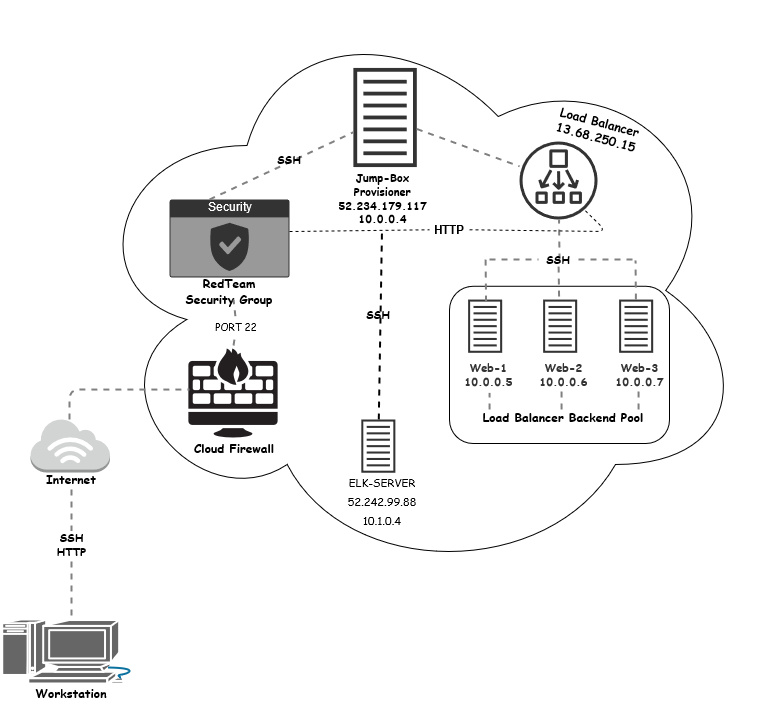

The diagram above was exported from draw.io. Its source (the exported page's mxGraphModel, read from the mxfile embedded in the PNG):
<mxGraphModel dx="768" dy="1518" grid="1" gridSize="10" guides="1" tooltips="1" connect="1" arrows="1" fold="1" page="1" pageScale="1" pageWidth="850" pageHeight="1100" math="0" shadow="0">
  <root>
    <mxCell id="0" />
    <mxCell id="1" parent="0" />
    <mxCell id="maptJrO5w2C-l1u1u1BU-108" value="" style="rounded=1;whiteSpace=wrap;html=1;strokeColor=#000000;fillColor=none;gradientColor=#333333;container=0;" parent="1" vertex="1">
      <mxGeometry x="520" y="236.76999999999998" width="220" height="157.23" as="geometry" />
    </mxCell>
    <mxCell id="maptJrO5w2C-l1u1u1BU-158" value="" style="endArrow=none;html=1;strokeColor=#808080;strokeWidth=2;entryX=0.517;entryY=1.115;entryDx=0;entryDy=0;entryPerimeter=0;dashed=1;" parent="1" edge="1">
      <mxGeometry x="592" y="233.76999999999998" width="50" height="50" as="geometry">
        <mxPoint x="632" y="360" as="sourcePoint" />
        <mxPoint x="632.02" y="340.35291400000006" as="targetPoint" />
      </mxGeometry>
    </mxCell>
    <mxCell id="maptJrO5w2C-l1u1u1BU-159" value="" style="endArrow=none;html=1;strokeColor=#808080;strokeWidth=2;entryX=0.517;entryY=1.115;entryDx=0;entryDy=0;entryPerimeter=0;dashed=1;" parent="1" edge="1">
      <mxGeometry x="669" y="233.76999999999998" width="50" height="50" as="geometry">
        <mxPoint x="709" y="360" as="sourcePoint" />
        <mxPoint x="709.02" y="340.35291400000006" as="targetPoint" />
      </mxGeometry>
    </mxCell>
    <mxCell id="maptJrO5w2C-l1u1u1BU-127" value="" style="ellipse;shape=cloud;whiteSpace=wrap;html=1;strokeColor=#000000;fillColor=none;gradientColor=#333333;" parent="1" vertex="1">
      <mxGeometry x="150" y="-49" width="670" height="580" as="geometry" />
    </mxCell>
    <mxCell id="maptJrO5w2C-l1u1u1BU-102" value="" style="group" parent="1" vertex="1" connectable="0">
      <mxGeometry x="520" y="480" width="331.5" height="164" as="geometry" />
    </mxCell>
    <mxCell id="maptJrO5w2C-l1u1u1BU-117" value="" style="group" parent="maptJrO5w2C-l1u1u1BU-102" vertex="1" connectable="0">
      <mxGeometry x="-419" y="-111" width="79.5" height="71" as="geometry" />
    </mxCell>
    <mxCell id="maptJrO5w2C-l1u1u1BU-94" value="" style="outlineConnect=0;dashed=0;verticalLabelPosition=bottom;verticalAlign=top;align=center;html=1;shape=mxgraph.aws3.internet_3;fillColor=#D2D3D3;gradientColor=none;strokeColor=#FFFFFF;" parent="maptJrO5w2C-l1u1u1BU-117" vertex="1">
      <mxGeometry width="79.5" height="54" as="geometry" />
    </mxCell>
    <mxCell id="maptJrO5w2C-l1u1u1BU-105" value="&lt;font face=&quot;Comic Sans MS&quot;&gt;&lt;b&gt;Internet&lt;/b&gt;&lt;/font&gt;" style="text;html=1;strokeColor=none;fillColor=none;align=center;verticalAlign=middle;whiteSpace=wrap;rounded=0;" parent="maptJrO5w2C-l1u1u1BU-117" vertex="1">
      <mxGeometry x="21" y="51" width="40" height="20" as="geometry" />
    </mxCell>
    <mxCell id="maptJrO5w2C-l1u1u1BU-100" value="" style="endArrow=none;dashed=1;html=1;strokeWidth=2;entryX=0.5;entryY=0.01;entryDx=0;entryDy=0;entryPerimeter=0;exitX=0.5;exitY=1;exitDx=0;exitDy=0;strokeColor=#808080;" parent="1" source="maptJrO5w2C-l1u1u1BU-105" target="maptJrO5w2C-l1u1u1BU-87" edge="1">
      <mxGeometry x="-220" y="-60" width="50" height="50" as="geometry">
        <mxPoint x="260" y="510" as="sourcePoint" />
        <mxPoint x="381.5" y="420" as="targetPoint" />
      </mxGeometry>
    </mxCell>
    <mxCell id="maptJrO5w2C-l1u1u1BU-106" value="&lt;div&gt;&lt;font face=&quot;Comic Sans MS&quot;&gt;&lt;b&gt;SSH&lt;br&gt;&lt;/b&gt;&lt;/font&gt;&lt;/div&gt;&lt;div&gt;&lt;font face=&quot;Comic Sans MS&quot;&gt;&lt;b&gt;HTTP&lt;/b&gt;&lt;br&gt;&lt;/font&gt;&lt;/div&gt;" style="edgeLabel;html=1;align=center;verticalAlign=middle;resizable=0;points=[];" parent="maptJrO5w2C-l1u1u1BU-100" vertex="1" connectable="0">
      <mxGeometry x="-0.1886" y="-1" relative="1" as="geometry">
        <mxPoint y="1" as="offset" />
      </mxGeometry>
    </mxCell>
    <mxCell id="maptJrO5w2C-l1u1u1BU-116" value="" style="group" parent="1" vertex="1" connectable="0">
      <mxGeometry x="72" y="570" width="140" height="84" as="geometry" />
    </mxCell>
    <mxCell id="maptJrO5w2C-l1u1u1BU-107" value="&lt;font face=&quot;Comic Sans MS&quot;&gt;&lt;b&gt;Workstation&lt;/b&gt;&lt;/font&gt;" style="text;html=1;strokeColor=none;fillColor=none;align=center;verticalAlign=middle;whiteSpace=wrap;rounded=0;" parent="maptJrO5w2C-l1u1u1BU-116" vertex="1">
      <mxGeometry x="50" y="64" width="40" height="20" as="geometry" />
    </mxCell>
    <mxCell id="maptJrO5w2C-l1u1u1BU-87" value="" style="shape=mxgraph.cisco.computers_and_peripherals.macintosh;html=1;pointerEvents=1;dashed=0;strokeWidth=2;verticalLabelPosition=bottom;verticalAlign=top;align=center;outlineConnect=0;strokeColor=#FFFFFF;fillColor=#666666;" parent="maptJrO5w2C-l1u1u1BU-116" vertex="1">
      <mxGeometry width="140" height="64" as="geometry" />
    </mxCell>
    <mxCell id="maptJrO5w2C-l1u1u1BU-44" value="" style="outlineConnect=0;fontColor=#232F3E;gradientColor=none;strokeColor=none;verticalLabelPosition=bottom;verticalAlign=top;align=center;html=1;fontSize=12;fontStyle=0;aspect=fixed;pointerEvents=1;shape=mxgraph.aws4.network_load_balancer;rotation=90;fillColor=#333333;container=0;" parent="1" vertex="1">
      <mxGeometry x="590" y="92" width="78" height="78" as="geometry" />
    </mxCell>
    <mxCell id="maptJrO5w2C-l1u1u1BU-112" value="&lt;div class=&quot;fxc-copyablelabel-temp-element&quot;&gt;&lt;font face=&quot;Comic Sans MS&quot;&gt;&lt;b&gt;&lt;font face=&quot;Comic Sans MS&quot;&gt;&lt;b&gt;Load Balancer&lt;/b&gt;&lt;/font&gt;&lt;/b&gt;&lt;/font&gt;&lt;/div&gt;&lt;div class=&quot;fxc-copyablelabel-temp-element&quot;&gt;&lt;font face=&quot;Comic Sans MS&quot;&gt;&lt;b&gt;&lt;font face=&quot;Comic Sans MS&quot;&gt;&lt;b&gt;&lt;/b&gt;&lt;/font&gt;13.68.250.15&lt;br&gt;&lt;/b&gt;&lt;/font&gt;&lt;/div&gt;" style="text;html=1;strokeColor=none;fillColor=none;align=center;verticalAlign=middle;whiteSpace=wrap;rounded=0;container=0;rotation=15;" parent="1" vertex="1">
      <mxGeometry x="620" y="70" width="98" height="20" as="geometry" />
    </mxCell>
    <mxCell id="maptJrO5w2C-l1u1u1BU-147" value="" style="shape=image;html=1;verticalAlign=top;verticalLabelPosition=bottom;labelBackgroundColor=#ffffff;imageAspect=0;aspect=fixed;image=https://cdn4.iconfinder.com/data/icons/technology-83/1000/server_security_firewalls_fire_network_firewall_data-128.png;strokeColor=#000000;fillColor=none;gradientColor=#333333;" parent="1" vertex="1">
      <mxGeometry x="240" y="280" width="128" height="128" as="geometry" />
    </mxCell>
    <mxCell id="maptJrO5w2C-l1u1u1BU-110" value="&lt;b&gt;&lt;font face=&quot;Comic Sans MS&quot;&gt;Cloud Firewall&lt;/font&gt;&lt;/b&gt;" style="text;html=1;strokeColor=none;fillColor=none;align=center;verticalAlign=middle;whiteSpace=wrap;rounded=0;container=0;" parent="1" vertex="1">
      <mxGeometry x="260" y="389" width="90" height="20" as="geometry" />
    </mxCell>
    <mxCell id="maptJrO5w2C-l1u1u1BU-148" value="" style="endArrow=none;dashed=1;html=1;strokeColor=#808080;strokeWidth=2;entryX=0.156;entryY=0.469;entryDx=0;entryDy=0;entryPerimeter=0;" parent="1" target="maptJrO5w2C-l1u1u1BU-147" edge="1">
      <mxGeometry x="160" y="-39" width="50" height="50" as="geometry">
        <mxPoint x="140" y="370" as="sourcePoint" />
        <mxPoint x="230" y="210" as="targetPoint" />
        <Array as="points">
          <mxPoint x="140" y="340" />
        </Array>
      </mxGeometry>
    </mxCell>
    <mxCell id="maptJrO5w2C-l1u1u1BU-131" value="" style="group" parent="1" vertex="1" connectable="0">
      <mxGeometry x="397" y="10" width="108.11" height="200" as="geometry" />
    </mxCell>
    <mxCell id="maptJrO5w2C-l1u1u1BU-57" value="" style="outlineConnect=0;fontColor=#232F3E;gradientColor=none;strokeColor=none;dashed=0;verticalLabelPosition=bottom;verticalAlign=top;align=center;html=1;fontSize=12;fontStyle=0;aspect=fixed;pointerEvents=1;shape=mxgraph.aws4.container_1;rotation=-90;fillColor=#333333;container=0;" parent="maptJrO5w2C-l1u1u1BU-131" vertex="1">
      <mxGeometry x="8.98" y="26.17" width="99.13" height="63.55" as="geometry" />
    </mxCell>
    <mxCell id="maptJrO5w2C-l1u1u1BU-40" value="&lt;div style=&quot;font-size: 11px&quot;&gt;&lt;font face=&quot;Comic Sans MS&quot;&gt;&lt;b&gt;&lt;font style=&quot;font-size: 11px&quot;&gt;Jump-Box&lt;br&gt;Provisioner&lt;/font&gt;&lt;br&gt;&lt;/b&gt;&lt;/font&gt;&lt;div class=&quot;fxc-copyablelabel-temp-element&quot;&gt;&lt;font face=&quot;Comic Sans MS&quot;&gt;&lt;b&gt;52.234.179.117&lt;/b&gt;&lt;/font&gt;&lt;/div&gt;&lt;/div&gt;&lt;div style=&quot;font-size: 11px&quot;&gt;&lt;font face=&quot;Comic Sans MS&quot;&gt;&lt;b&gt;&lt;font style=&quot;font-size: 11px&quot;&gt;10.0.0.4&lt;/font&gt;&lt;/b&gt;&lt;/font&gt;&lt;/div&gt;" style="text;html=1;resizable=0;autosize=1;align=center;verticalAlign=middle;points=[];fillColor=none;strokeColor=none;rounded=0;container=0;" parent="maptJrO5w2C-l1u1u1BU-131" vertex="1">
      <mxGeometry x="6" y="109.0810414524127" width="100" height="60" as="geometry" />
    </mxCell>
    <mxCell id="maptJrO5w2C-l1u1u1BU-157" value="Security" style="html=1;strokeColor=none;labelPosition=center;verticalLabelPosition=middle;verticalAlign=top;align=center;fontSize=12;outlineConnect=0;spacingTop=-6;fontColor=#FFFFFF;shape=mxgraph.sitemap.security;fillColor=#333333;" parent="1" vertex="1">
      <mxGeometry x="240" y="150" width="120" height="78" as="geometry" />
    </mxCell>
    <mxCell id="maptJrO5w2C-l1u1u1BU-136" value="" style="endArrow=none;html=1;strokeColor=#808080;strokeWidth=2;entryX=0.517;entryY=1.115;entryDx=0;entryDy=0;entryPerimeter=0;dashed=1;" parent="1" target="maptJrO5w2C-l1u1u1BU-21" edge="1">
      <mxGeometry x="680" y="194.76999999999998" width="50" height="50" as="geometry">
        <mxPoint x="560" y="360" as="sourcePoint" />
        <mxPoint x="540" y="261" as="targetPoint" />
      </mxGeometry>
    </mxCell>
    <mxCell id="maptJrO5w2C-l1u1u1BU-21" value="&lt;div style=&quot;font-size: 11px&quot;&gt;&lt;font face=&quot;Comic Sans MS&quot; color=&quot;#333333&quot;&gt;&lt;b&gt;&lt;font style=&quot;font-size: 11px&quot;&gt;Web-1&lt;/font&gt;&lt;/b&gt;&lt;/font&gt;&lt;/div&gt;&lt;div style=&quot;font-size: 11px&quot;&gt;&lt;font face=&quot;Comic Sans MS&quot; color=&quot;#333333&quot;&gt;&lt;b&gt;&lt;font style=&quot;font-size: 11px&quot;&gt;10.0.0.5&lt;/font&gt;&lt;/b&gt;&lt;/font&gt;&lt;/div&gt;" style="text;html=1;resizable=0;autosize=1;align=center;verticalAlign=middle;points=[];fillColor=none;strokeColor=none;rounded=0;container=0;" parent="1" vertex="1">
      <mxGeometry x="529" y="309.902914" width="60" height="30" as="geometry" />
    </mxCell>
    <mxCell id="maptJrO5w2C-l1u1u1BU-51" value="" style="outlineConnect=0;fontColor=#232F3E;gradientColor=none;strokeColor=none;dashed=0;verticalLabelPosition=bottom;verticalAlign=top;align=center;html=1;fontSize=12;fontStyle=0;aspect=fixed;pointerEvents=1;shape=mxgraph.aws4.container_1;rotation=-90;fillColor=#333333;container=0;" parent="1" vertex="1">
      <mxGeometry x="529" y="259.589314" width="53.22913727924166" height="34.119876995993906" as="geometry" />
    </mxCell>
    <mxCell id="maptJrO5w2C-l1u1u1BU-55" value="" style="outlineConnect=0;fontColor=#232F3E;gradientColor=none;strokeColor=none;dashed=0;verticalLabelPosition=bottom;verticalAlign=top;align=center;html=1;fontSize=12;fontStyle=0;aspect=fixed;pointerEvents=1;shape=mxgraph.aws4.container_1;rotation=-90;fillColor=#333333;container=0;" parent="1" vertex="1">
      <mxGeometry x="604" y="259.589314" width="53.22913727924166" height="34.119876995993906" as="geometry" />
    </mxCell>
    <mxCell id="maptJrO5w2C-l1u1u1BU-56" value="" style="outlineConnect=0;fontColor=#232F3E;gradientColor=none;strokeColor=none;dashed=0;verticalLabelPosition=bottom;verticalAlign=top;align=center;html=1;fontSize=12;fontStyle=0;aspect=fixed;pointerEvents=1;shape=mxgraph.aws4.container_1;rotation=-90;fillColor=#333333;container=0;" parent="1" vertex="1">
      <mxGeometry x="680" y="259.589314" width="53.22913727924166" height="34.119876995993906" as="geometry" />
    </mxCell>
    <mxCell id="maptJrO5w2C-l1u1u1BU-58" value="&lt;div style=&quot;font-size: 11px&quot;&gt;&lt;font style=&quot;font-size: 11px&quot; face=&quot;Comic Sans MS&quot; color=&quot;#333333&quot;&gt;&lt;b&gt;&lt;font style=&quot;font-size: 11px&quot;&gt;Web-2&lt;/font&gt;&lt;/b&gt;&lt;/font&gt;&lt;/div&gt;&lt;div style=&quot;font-size: 11px&quot;&gt;&lt;font style=&quot;font-size: 11px&quot; face=&quot;Comic Sans MS&quot; color=&quot;#333333&quot;&gt;&lt;b&gt;&lt;font style=&quot;font-size: 11px&quot;&gt;10.0.0.6&lt;/font&gt;&lt;/b&gt;&lt;/font&gt;&lt;/div&gt;" style="text;html=1;resizable=0;autosize=1;align=center;verticalAlign=middle;points=[];fillColor=none;strokeColor=none;rounded=0;container=0;" parent="1" vertex="1">
      <mxGeometry x="604" y="309.902914" width="60" height="30" as="geometry" />
    </mxCell>
    <mxCell id="maptJrO5w2C-l1u1u1BU-59" value="&lt;div style=&quot;font-size: 11px&quot;&gt;&lt;font face=&quot;Comic Sans MS&quot;&gt;&lt;b&gt;&lt;font style=&quot;font-size: 11px&quot; color=&quot;#333333&quot;&gt;Web-3&lt;/font&gt;&lt;/b&gt;&lt;/font&gt;&lt;/div&gt;&lt;div style=&quot;font-size: 11px&quot;&gt;&lt;font face=&quot;Comic Sans MS&quot;&gt;&lt;b&gt;&lt;font style=&quot;font-size: 11px&quot; color=&quot;#333333&quot;&gt;10.0.0.7&lt;/font&gt;&lt;/b&gt;&lt;/font&gt;&lt;/div&gt;" style="text;html=1;resizable=0;autosize=1;align=center;verticalAlign=middle;points=[];fillColor=none;strokeColor=none;rounded=0;container=0;" parent="1" vertex="1">
      <mxGeometry x="680" y="309.902914" width="60" height="30" as="geometry" />
    </mxCell>
    <mxCell id="maptJrO5w2C-l1u1u1BU-160" value="&lt;font face=&quot;Comic Sans MS&quot;&gt;&lt;b&gt;Load Balancer Backend Pool&lt;br&gt;&lt;/b&gt;&lt;/font&gt;" style="text;html=1;strokeColor=none;fillColor=none;align=center;verticalAlign=middle;whiteSpace=wrap;rounded=0;container=0;" parent="1" vertex="1">
      <mxGeometry x="549" y="355" width="170" height="25" as="geometry" />
    </mxCell>
    <mxCell id="maptJrO5w2C-l1u1u1BU-164" value="&lt;font face=&quot;Comic Sans MS&quot;&gt;&lt;b&gt;RedTeam &lt;br&gt;Security Group&lt;/b&gt;&lt;/font&gt;" style="text;html=1;strokeColor=none;fillColor=none;align=center;verticalAlign=middle;whiteSpace=wrap;rounded=0;container=0;" parent="1" vertex="1">
      <mxGeometry x="255" y="228" width="90" height="27" as="geometry" />
    </mxCell>
    <mxCell id="maptJrO5w2C-l1u1u1BU-165" value="" style="endArrow=none;html=1;dashed=1;strokeColor=#808080;strokeWidth=2;" parent="1" source="maptJrO5w2C-l1u1u1BU-168" edge="1">
      <mxGeometry x="72" y="-49" width="50" height="50" as="geometry">
        <mxPoint x="304" y="296" as="sourcePoint" />
        <mxPoint x="304" y="250" as="targetPoint" />
      </mxGeometry>
    </mxCell>
    <mxCell id="maptJrO5w2C-l1u1u1BU-168" value="&lt;font style=&quot;font-size: 10px&quot; face=&quot;Comic Sans MS&quot;&gt;PORT 22&lt;br&gt;&lt;/font&gt;" style="text;html=1;strokeColor=none;fillColor=none;align=center;verticalAlign=middle;whiteSpace=wrap;rounded=0;" parent="1" vertex="1">
      <mxGeometry x="284" y="266.65" width="46" height="20" as="geometry" />
    </mxCell>
    <mxCell id="maptJrO5w2C-l1u1u1BU-169" value="" style="endArrow=none;html=1;dashed=1;strokeColor=#808080;strokeWidth=2;" parent="1" target="maptJrO5w2C-l1u1u1BU-168" edge="1">
      <mxGeometry x="72" y="-49" width="50" height="50" as="geometry">
        <mxPoint x="304" y="296" as="sourcePoint" />
        <mxPoint x="304" y="250" as="targetPoint" />
      </mxGeometry>
    </mxCell>
    <mxCell id="maptJrO5w2C-l1u1u1BU-155" value="" style="endArrow=none;dashed=1;html=1;strokeColor=#808080;strokeWidth=2;" parent="1" edge="1">
      <mxGeometry x="469" y="210" width="50" height="50" as="geometry">
        <mxPoint x="629.5255049542507" y="247.02999999999997" as="sourcePoint" />
        <mxPoint x="629" y="210.91980184921073" as="targetPoint" />
      </mxGeometry>
    </mxCell>
    <mxCell id="maptJrO5w2C-l1u1u1BU-156" value="" style="endArrow=none;dashed=1;html=1;strokeColor=#808080;strokeWidth=2;" parent="1" edge="1">
      <mxGeometry x="469" y="215" width="50" height="50" as="geometry">
        <mxPoint x="556.5255049542507" y="252.02999999999997" as="sourcePoint" />
        <mxPoint x="556" y="205" as="targetPoint" />
      </mxGeometry>
    </mxCell>
    <mxCell id="maptJrO5w2C-l1u1u1BU-150" value="" style="endArrow=none;html=1;dashed=1;strokeColor=#808080;strokeWidth=2;" parent="1" source="RB16PgpPU99mN-AWKLS4-12" edge="1">
      <mxGeometry x="160" y="181.2561922121646" width="50" height="11.497523115134165" as="geometry">
        <mxPoint x="560" y="210" as="sourcePoint" />
        <mxPoint x="706" y="210" as="targetPoint" />
      </mxGeometry>
    </mxCell>
    <mxCell id="maptJrO5w2C-l1u1u1BU-152" value="" style="endArrow=none;dashed=1;html=1;strokeColor=#808080;strokeWidth=2;" parent="1" source="maptJrO5w2C-l1u1u1BU-56" edge="1">
      <mxGeometry x="160" y="181.2561922121646" width="50" height="11.497523115134165" as="geometry">
        <mxPoint x="680" y="220.11782034131807" as="sourcePoint" />
        <mxPoint x="706" y="210.91980184921073" as="targetPoint" />
      </mxGeometry>
    </mxCell>
    <mxCell id="maptJrO5w2C-l1u1u1BU-173" value="" style="endArrow=none;html=1;dashed=1;strokeColor=#808080;strokeWidth=2;" parent="1" target="maptJrO5w2C-l1u1u1BU-44" edge="1">
      <mxGeometry x="72" y="-49" width="50" height="50" as="geometry">
        <mxPoint x="630" y="210" as="sourcePoint" />
        <mxPoint x="680" y="180" as="targetPoint" />
      </mxGeometry>
    </mxCell>
    <mxCell id="maptJrO5w2C-l1u1u1BU-178" value="" style="endArrow=none;html=1;dashed=1;strokeColor=#808080;strokeWidth=2;" parent="1" target="maptJrO5w2C-l1u1u1BU-57" edge="1">
      <mxGeometry x="72" y="-49" width="50" height="50" as="geometry">
        <mxPoint x="280" y="150" as="sourcePoint" />
        <mxPoint x="330" y="100" as="targetPoint" />
      </mxGeometry>
    </mxCell>
    <mxCell id="maptJrO5w2C-l1u1u1BU-179" value="" style="endArrow=none;html=1;dashed=1;strokeColor=#808080;strokeWidth=2;" parent="1" source="maptJrO5w2C-l1u1u1BU-57" target="maptJrO5w2C-l1u1u1BU-44" edge="1">
      <mxGeometry x="72" y="-49" width="50" height="50" as="geometry">
        <mxPoint x="490" y="110" as="sourcePoint" />
        <mxPoint x="540" y="60" as="targetPoint" />
      </mxGeometry>
    </mxCell>
    <mxCell id="G2JHSaKU341VKAl3EaHf-3" value="" style="endArrow=none;dashed=1;html=1;strokeWidth=2;" parent="1" source="G2JHSaKU341VKAl3EaHf-1" target="maptJrO5w2C-l1u1u1BU-40" edge="1">
      <mxGeometry width="50" height="50" relative="1" as="geometry">
        <mxPoint x="510" y="240" as="sourcePoint" />
        <mxPoint x="560" y="190" as="targetPoint" />
      </mxGeometry>
    </mxCell>
    <mxCell id="G2JHSaKU341VKAl3EaHf-7" value="" style="group" parent="1" vertex="1" connectable="0">
      <mxGeometry x="428.81" y="370.0046838583761" width="48.389999999999986" height="89.86531614162391" as="geometry" />
    </mxCell>
    <mxCell id="G2JHSaKU341VKAl3EaHf-1" value="" style="outlineConnect=0;fontColor=#232F3E;gradientColor=none;strokeColor=none;dashed=0;verticalLabelPosition=bottom;verticalAlign=top;align=center;html=1;fontSize=12;fontStyle=0;aspect=fixed;pointerEvents=1;shape=mxgraph.aws4.container_1;rotation=-90;fillColor=#333333;container=0;" parent="G2JHSaKU341VKAl3EaHf-7" vertex="1">
      <mxGeometry x="-6.610000000000014" y="9.554630141623932" width="53.22913727924166" height="34.119876995993906" as="geometry" />
    </mxCell>
    <mxCell id="G2JHSaKU341VKAl3EaHf-5" value="&lt;div align=&quot;center&quot;&gt;&lt;font style=&quot;font-size: 11px&quot; face=&quot;Comic Sans MS&quot;&gt;ELK-SERVER&lt;/font&gt;&lt;font size=&quot;3&quot; face=&quot;Comic Sans MS&quot;&gt;&lt;br&gt;&lt;font style=&quot;font-size: 11px&quot;&gt;52.242.99.88&lt;/font&gt;&lt;br&gt;&lt;font style=&quot;font-size: 11px&quot;&gt;10.1.0.4&lt;/font&gt;&lt;/font&gt;&lt;br&gt;&lt;/div&gt;" style="text;html=1;strokeColor=none;fillColor=none;align=center;verticalAlign=middle;whiteSpace=wrap;rounded=0;" parent="G2JHSaKU341VKAl3EaHf-7" vertex="1">
      <mxGeometry y="69.86531614162391" width="48.39" height="20" as="geometry" />
    </mxCell>
    <mxCell id="RB16PgpPU99mN-AWKLS4-6" value="&lt;b&gt;&lt;font style=&quot;font-size: 11px&quot; face=&quot;Comic Sans MS&quot;&gt;SSH&lt;/font&gt;&lt;/b&gt;" style="text;html=1;strokeColor=none;fillColor=none;align=center;verticalAlign=middle;whiteSpace=wrap;rounded=0;" parent="1" vertex="1">
      <mxGeometry x="428.81" y="255" width="40" height="20" as="geometry" />
    </mxCell>
    <mxCell id="RB16PgpPU99mN-AWKLS4-8" value="" style="endArrow=none;dashed=1;html=1;" parent="1" source="RB16PgpPU99mN-AWKLS4-9" edge="1">
      <mxGeometry width="50" height="50" relative="1" as="geometry">
        <mxPoint x="360" y="182" as="sourcePoint" />
        <mxPoint x="655" y="160.36065573770497" as="targetPoint" />
        <Array as="points">
          <mxPoint x="677" y="182" />
        </Array>
      </mxGeometry>
    </mxCell>
    <mxCell id="RB16PgpPU99mN-AWKLS4-9" value="&lt;b&gt;HTTP&lt;/b&gt;" style="text;html=1;strokeColor=none;fillColor=none;align=center;verticalAlign=middle;whiteSpace=wrap;rounded=0;" parent="1" vertex="1">
      <mxGeometry x="500" y="170" width="40" height="20" as="geometry" />
    </mxCell>
    <mxCell id="RB16PgpPU99mN-AWKLS4-10" value="" style="endArrow=none;dashed=1;html=1;" parent="1" target="RB16PgpPU99mN-AWKLS4-9" edge="1">
      <mxGeometry width="50" height="50" relative="1" as="geometry">
        <mxPoint x="360" y="182" as="sourcePoint" />
        <mxPoint x="655" y="160.36065573770497" as="targetPoint" />
        <Array as="points" />
      </mxGeometry>
    </mxCell>
    <mxCell id="RB16PgpPU99mN-AWKLS4-11" value="&lt;b&gt;&lt;font style=&quot;font-size: 11px&quot; face=&quot;Comic Sans MS&quot;&gt;SSH&lt;/font&gt;&lt;/b&gt;" style="text;html=1;strokeColor=none;fillColor=none;align=center;verticalAlign=middle;whiteSpace=wrap;rounded=0;" parent="1" vertex="1">
      <mxGeometry x="340" y="100" width="40" height="20" as="geometry" />
    </mxCell>
    <mxCell id="RB16PgpPU99mN-AWKLS4-12" value="&lt;b&gt;&lt;font style=&quot;font-size: 11px&quot; face=&quot;Comic Sans MS&quot;&gt;SSH&lt;/font&gt;&lt;/b&gt;" style="text;html=1;strokeColor=none;fillColor=none;align=center;verticalAlign=middle;whiteSpace=wrap;rounded=0;" parent="1" vertex="1">
      <mxGeometry x="609" y="200" width="40" height="20" as="geometry" />
    </mxCell>
    <mxCell id="RB16PgpPU99mN-AWKLS4-13" value="" style="endArrow=none;html=1;dashed=1;strokeColor=#808080;strokeWidth=2;" parent="1" target="RB16PgpPU99mN-AWKLS4-12" edge="1">
      <mxGeometry x="160" y="181.2561922121646" width="50" height="11.497523115134165" as="geometry">
        <mxPoint x="560" y="210" as="sourcePoint" />
        <mxPoint x="706" y="210" as="targetPoint" />
      </mxGeometry>
    </mxCell>
  </root>
</mxGraphModel>